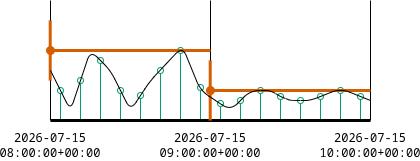

The diagram above was exported from draw.io. Its source (the exported page's mxGraphModel, read from the mxfile embedded in the PNG):
<mxGraphModel dx="147" dy="95" grid="1" gridSize="10" guides="1" tooltips="1" connect="1" arrows="1" fold="1" page="1" pageScale="1" pageWidth="850" pageHeight="1100" math="0" shadow="0">
  <root>
    <mxCell id="0" />
    <mxCell id="1" parent="0" />
    <mxCell id="31" value="" style="endArrow=oval;html=1;strokeWidth=1;fillColor=#f8cecc;strokeColor=#009E73;endFill=0;" edge="1" parent="1">
      <mxGeometry width="50" height="50" relative="1" as="geometry">
        <mxPoint x="710" y="280" as="sourcePoint" />
        <mxPoint x="710" y="256" as="targetPoint" />
      </mxGeometry>
    </mxCell>
    <mxCell id="30" value="" style="endArrow=oval;html=1;strokeWidth=1;fillColor=#f8cecc;strokeColor=#009E73;endFill=0;" edge="1" parent="1">
      <mxGeometry width="50" height="50" relative="1" as="geometry">
        <mxPoint x="690" y="280" as="sourcePoint" />
        <mxPoint x="690" y="250" as="targetPoint" />
      </mxGeometry>
    </mxCell>
    <mxCell id="29" value="" style="endArrow=oval;html=1;strokeWidth=1;fillColor=#f8cecc;strokeColor=#009E73;endFill=0;" edge="1" parent="1">
      <mxGeometry width="50" height="50" relative="1" as="geometry">
        <mxPoint x="670" y="280" as="sourcePoint" />
        <mxPoint x="670" y="256" as="targetPoint" />
      </mxGeometry>
    </mxCell>
    <mxCell id="28" value="" style="endArrow=oval;html=1;strokeWidth=1;fillColor=#f8cecc;strokeColor=#009E73;endFill=0;" edge="1" parent="1">
      <mxGeometry width="50" height="50" relative="1" as="geometry">
        <mxPoint x="650" y="280" as="sourcePoint" />
        <mxPoint x="650" y="260" as="targetPoint" />
      </mxGeometry>
    </mxCell>
    <mxCell id="27" value="" style="endArrow=oval;html=1;strokeWidth=1;fillColor=#f8cecc;strokeColor=#009E73;endFill=0;" edge="1" parent="1">
      <mxGeometry width="50" height="50" relative="1" as="geometry">
        <mxPoint x="630" y="280" as="sourcePoint" />
        <mxPoint x="630" y="256" as="targetPoint" />
      </mxGeometry>
    </mxCell>
    <mxCell id="26" value="" style="endArrow=oval;html=1;strokeWidth=1;fillColor=#f8cecc;strokeColor=#009E73;endFill=0;" edge="1" parent="1">
      <mxGeometry width="50" height="50" relative="1" as="geometry">
        <mxPoint x="610" y="280" as="sourcePoint" />
        <mxPoint x="610" y="250" as="targetPoint" />
      </mxGeometry>
    </mxCell>
    <mxCell id="25" value="" style="endArrow=oval;html=1;strokeWidth=1;fillColor=#f8cecc;strokeColor=#009E73;endFill=0;" edge="1" parent="1">
      <mxGeometry width="50" height="50" relative="1" as="geometry">
        <mxPoint x="590" y="280" as="sourcePoint" />
        <mxPoint x="590" y="260" as="targetPoint" />
      </mxGeometry>
    </mxCell>
    <mxCell id="24" value="" style="endArrow=oval;html=1;strokeWidth=1;fillColor=#f8cecc;strokeColor=#009E73;endFill=0;" edge="1" parent="1">
      <mxGeometry width="50" height="50" relative="1" as="geometry">
        <mxPoint x="570" y="280" as="sourcePoint" />
        <mxPoint x="570" y="263" as="targetPoint" />
      </mxGeometry>
    </mxCell>
    <mxCell id="23" value="" style="endArrow=oval;html=1;strokeWidth=1;fillColor=#f8cecc;strokeColor=#009E73;endFill=0;" edge="1" parent="1">
      <mxGeometry width="50" height="50" relative="1" as="geometry">
        <mxPoint x="550" y="280" as="sourcePoint" />
        <mxPoint x="550" y="247" as="targetPoint" />
      </mxGeometry>
    </mxCell>
    <mxCell id="22" value="" style="endArrow=oval;html=1;strokeWidth=1;fillColor=#f8cecc;strokeColor=#009E73;endFill=0;" edge="1" parent="1">
      <mxGeometry width="50" height="50" relative="1" as="geometry">
        <mxPoint x="530" y="280" as="sourcePoint" />
        <mxPoint x="530" y="210" as="targetPoint" />
      </mxGeometry>
    </mxCell>
    <mxCell id="21" value="" style="endArrow=oval;html=1;strokeWidth=1;fillColor=#f8cecc;strokeColor=#009E73;endFill=0;" edge="1" parent="1">
      <mxGeometry width="50" height="50" relative="1" as="geometry">
        <mxPoint x="510" y="280" as="sourcePoint" />
        <mxPoint x="510" y="230" as="targetPoint" />
      </mxGeometry>
    </mxCell>
    <mxCell id="20" value="" style="endArrow=oval;html=1;strokeWidth=1;fillColor=#f8cecc;strokeColor=#009E73;endFill=0;" edge="1" parent="1">
      <mxGeometry width="50" height="50" relative="1" as="geometry">
        <mxPoint x="490" y="280" as="sourcePoint" />
        <mxPoint x="490" y="255" as="targetPoint" />
      </mxGeometry>
    </mxCell>
    <mxCell id="19" value="" style="endArrow=oval;html=1;strokeWidth=1;fillColor=#f8cecc;strokeColor=#009E73;endFill=0;" edge="1" parent="1">
      <mxGeometry width="50" height="50" relative="1" as="geometry">
        <mxPoint x="470" y="280" as="sourcePoint" />
        <mxPoint x="470" y="250" as="targetPoint" />
      </mxGeometry>
    </mxCell>
    <mxCell id="18" value="" style="endArrow=oval;html=1;strokeWidth=1;fillColor=#f8cecc;strokeColor=#009E73;endFill=0;" edge="1" parent="1">
      <mxGeometry width="50" height="50" relative="1" as="geometry">
        <mxPoint x="450" y="280" as="sourcePoint" />
        <mxPoint x="450" y="220" as="targetPoint" />
      </mxGeometry>
    </mxCell>
    <mxCell id="17" value="" style="endArrow=oval;html=1;strokeWidth=1;fillColor=#f8cecc;strokeColor=#009E73;endFill=0;" edge="1" parent="1">
      <mxGeometry width="50" height="50" relative="1" as="geometry">
        <mxPoint x="430" y="280" as="sourcePoint" />
        <mxPoint x="430" y="240" as="targetPoint" />
      </mxGeometry>
    </mxCell>
    <mxCell id="16" value="" style="endArrow=oval;html=1;strokeWidth=1;fillColor=#f8cecc;strokeColor=#009E73;endFill=0;" edge="1" parent="1">
      <mxGeometry width="50" height="50" relative="1" as="geometry">
        <mxPoint x="410" y="280" as="sourcePoint" />
        <mxPoint x="410" y="250" as="targetPoint" />
      </mxGeometry>
    </mxCell>
    <mxCell id="2" value="" style="endArrow=none;html=1;strokeWidth=1;" parent="1" edge="1">
      <mxGeometry width="50" height="50" relative="1" as="geometry">
        <mxPoint x="400" y="280" as="sourcePoint" />
        <mxPoint x="400" y="160" as="targetPoint" />
      </mxGeometry>
    </mxCell>
    <mxCell id="3" value="" style="endArrow=none;html=1;strokeWidth=3;" parent="1" edge="1">
      <mxGeometry width="50" height="50" relative="1" as="geometry">
        <mxPoint x="400" y="280" as="sourcePoint" />
        <mxPoint x="720" y="280" as="targetPoint" />
      </mxGeometry>
    </mxCell>
    <mxCell id="4" value="&lt;code&gt;2026-07-15 08:00:00+00:00&lt;/code&gt;" style="text;html=1;align=center;verticalAlign=middle;whiteSpace=wrap;rounded=0;rotation=0;" parent="1" vertex="1">
      <mxGeometry x="350" y="290" width="100" height="30" as="geometry" />
    </mxCell>
    <mxCell id="5" value="" style="endArrow=none;html=1;strokeWidth=1;" parent="1" edge="1">
      <mxGeometry width="50" height="50" relative="1" as="geometry">
        <mxPoint x="560" y="280" as="sourcePoint" />
        <mxPoint x="560" y="160" as="targetPoint" />
      </mxGeometry>
    </mxCell>
    <mxCell id="6" value="" style="endArrow=none;html=1;strokeWidth=1;" parent="1" edge="1">
      <mxGeometry width="50" height="50" relative="1" as="geometry">
        <mxPoint x="720" y="280" as="sourcePoint" />
        <mxPoint x="720" y="160" as="targetPoint" />
      </mxGeometry>
    </mxCell>
    <mxCell id="7" value="&lt;code&gt;2026-07-15 09:00:00+00:00&lt;/code&gt;" style="text;html=1;align=center;verticalAlign=middle;whiteSpace=wrap;rounded=0;rotation=0;" parent="1" vertex="1">
      <mxGeometry x="510" y="290" width="100" height="30" as="geometry" />
    </mxCell>
    <mxCell id="8" value="&lt;code&gt;2026-07-15 10:00:00+00:00&lt;/code&gt;" style="text;html=1;align=center;verticalAlign=middle;whiteSpace=wrap;rounded=0;rotation=0;" parent="1" vertex="1">
      <mxGeometry x="670" y="290" width="100" height="30" as="geometry" />
    </mxCell>
    <mxCell id="9" value="" style="endArrow=none;html=1;strokeWidth=3;fillColor=#f8cecc;strokeColor=#D55E00;" parent="1" edge="1">
      <mxGeometry width="50" height="50" relative="1" as="geometry">
        <mxPoint x="559.71" y="280" as="sourcePoint" />
        <mxPoint x="559.71" y="220" as="targetPoint" />
      </mxGeometry>
    </mxCell>
    <mxCell id="10" value="" style="endArrow=oval;html=1;strokeWidth=3;strokeColor=#D55E00;endFill=1;" parent="1" edge="1">
      <mxGeometry width="50" height="50" relative="1" as="geometry">
        <mxPoint x="720" y="250" as="sourcePoint" />
        <mxPoint x="560" y="250" as="targetPoint" />
      </mxGeometry>
    </mxCell>
    <mxCell id="13" value="" style="endArrow=none;html=1;strokeWidth=3;fillColor=#f8cecc;strokeColor=#D55E00;" parent="1" edge="1">
      <mxGeometry width="50" height="50" relative="1" as="geometry">
        <mxPoint x="399.71000000000004" y="240" as="sourcePoint" />
        <mxPoint x="399.71000000000004" y="180" as="targetPoint" />
      </mxGeometry>
    </mxCell>
    <mxCell id="14" value="" style="endArrow=oval;html=1;strokeWidth=3;strokeColor=#D55E00;endFill=1;" parent="1" edge="1">
      <mxGeometry width="50" height="50" relative="1" as="geometry">
        <mxPoint x="560" y="210" as="sourcePoint" />
        <mxPoint x="400" y="210" as="targetPoint" />
      </mxGeometry>
    </mxCell>
    <mxCell id="15" value="" style="endArrow=none;html=1;" parent="1" edge="1">
      <mxGeometry width="50" height="50" relative="1" as="geometry">
        <mxPoint x="400" y="230" as="sourcePoint" />
        <mxPoint x="720" y="260" as="targetPoint" />
        <Array as="points">
          <mxPoint x="420" y="270" />
          <mxPoint x="440" y="210" />
          <mxPoint x="460" y="230" />
          <mxPoint x="480" y="270" />
          <mxPoint x="500" y="240" />
          <mxPoint x="532" y="206" />
          <mxPoint x="550" y="250" />
          <mxPoint x="580" y="270" />
          <mxPoint x="600" y="250" />
          <mxPoint x="620" y="250" />
          <mxPoint x="630" y="256" />
          <mxPoint x="640" y="260" />
          <mxPoint x="660" y="260" />
          <mxPoint x="690" y="248" />
        </Array>
      </mxGeometry>
    </mxCell>
  </root>
</mxGraphModel>